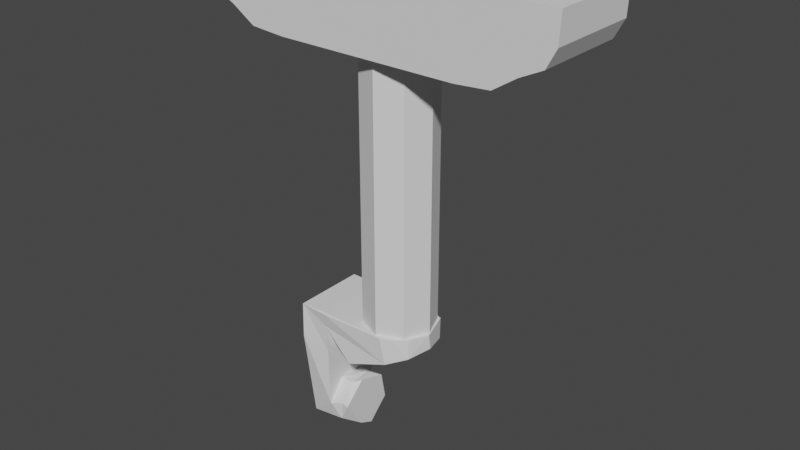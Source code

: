 # Source: TORSO_simplified.blend  (saved by Blender 3.5.10; exported with 4.5.12 LTS)
import bpy
from mathutils import Matrix  # noqa: F401  (used for matrix-valued properties, if any)

bpy.ops.wm.read_factory_settings(use_empty=True)
scene = bpy.context.scene
scene.name = 'Scene'

# ---- collections
col_collection = bpy.data.collections.new('Collection'); scene.collection.children.link(col_collection)

# ---- world
world_world = bpy.data.worlds.new('World'); scene.world = world_world
world_world.use_nodes = True; world_world.node_tree.nodes.clear()
_N = world_world.node_tree.nodes; _L = world_world.node_tree.links
n0 = _N.new('ShaderNodeOutputWorld'); n0.name = 'World Output'; n0.location = (300, 300)
n1 = _N.new('ShaderNodeBackground'); n1.name = 'Background'; n1.location = (10, 300)
n1.inputs[0].default_value = (0.05088, 0.05088, 0.05088, 1.0)
_L.new(n1.outputs[0], n0.inputs[0])
n0.is_active_output = True
world_world.color = (0.05088, 0.05088, 0.05088)
world_world.use_sun_shadow = False
world_world.sun_shadow_jitter_overblur = 0.0

# ---- meshes
me_torso = bpy.data.meshes.new('TORSO')
me_torso.from_pydata([(0.0007413, -0.01319, 0.06049), (0.0005092, 0.0133, 0.06046), (0.07126, -0.001036, 0.08568), (0.06385, -0.02076, 0.08194), (0.03917, -0.02899, 0.07192), (0.0325, 0.01965, 0.06925), (0.009673, 0.03252, 0.06067), (0.009583, -0.03252, 0.06066), (0.0635, 0.02156, 0.0817), (0.04413, 0.01926, 0.07389), (0.04847, -0.03178, 0.07606), (0.04781, 0.03195, 0.07581), (0.03574, 0.02804, 0.07054), (0.01339, 0.01427, 0.06187), (0.01339, -0.007977, 0.06187), (-0.0183, -0.01958, 0.063), (-0.0183, 0.02907, 0.06306), (-0.0183, -0.03041, 0.08557), (-0.0183, 0.03048, 0.09154), (0.04305, -0.03244, 0.09974), (-0.01829, -0.0331, 0.099), (0.06221, 0.02377, 0.09967), (0.03681, 0.03306, 0.09984), (0.07135, -0.003048, 0.09968), (0.06375, -0.02035, 0.09982), (0.05389, -0.02876, 0.09981), (-0.01829, 0.0331, 0.099), (-0.01829, -0.0321, 0.1), (-0.01829, 0.0321, 0.1), (-0.0001119, -0.007856, -0.01963), (-0.0001039, 0.01307, -0.01662), (-0.0001119, 0.02093, 0.003011), (-0.0001694, 0.0247, -0.007601), (-0.0001327, 0.01992, 0.01738), (-0.0002507, -0.005788, 0.02552), (-0.000114, -0.02558, 0.006794), (-0.0002394, 0.005681, -0.0261), (-0.006544, 0.009182, 0.02444), (-0.005774, 0.02402, 0.01065), (-0.005, 0.02108, -0.0153), (-0.006341, 0.002324, -0.02611), (-0.00604, -0.02474, 0.007846), (-0.006453, -0.01209, 0.02297), (-0.0077, -0.02489, -0.008341), (-0.0077, 0.02498, -0.01002), (-0.0183, 0.02767, 0.06185), (-0.0183, 0.02386, 0.02146), (-0.0183, 0.0131, 0.02258), (-0.0183, -0.02389, 0.02124), (-0.0183, -0.02842, 0.0582), (-0.0183, -0.01297, 0.05858), (-0.0183, 0.03343, 0.06614), (-0.04197, -0.03266, 0.09972), (-0.0183, 0.02637, 0.004424), (-0.0183, -0.01172, 0.024), (-0.0183, -0.02698, 0.004026), (-0.04204, 0.03257, 0.09975), (-0.04159, -0.02226, -0.01533), (-0.04199, 0.02179, -0.01605), (-0.04187, -0.001275, -0.02638), (-0.04229, 0.03276, 0.06612), (-0.04226, -0.03297, 0.0673)], [], [(28, 56, 52, 27), (3, 10, 4), (6, 12, 5), (9, 11, 8), (7, 4, 10), (12, 11, 9), (11, 12, 6), (1, 6, 0), (14, 6, 13), (61, 55, 49, 52), (0, 6, 7), (7, 6, 14), (1, 16, 6), (7, 15, 0), (19, 20, 10), (10, 20, 17), (17, 7, 10), (21, 11, 22), (21, 8, 11), (21, 2, 8), (21, 23, 2), (24, 3, 23), (23, 3, 2), (10, 3, 25), (25, 3, 24), (19, 10, 25), (18, 26, 22), (22, 11, 18), (18, 11, 6), (18, 6, 16), (28, 26, 18), (27, 20, 19), (22, 26, 28), (43, 29, 35, 41), (43, 57, 59, 40, 36, 29), (30, 32, 31), (31, 32, 33), (29, 36, 30), (30, 36, 32), (37, 34, 33), (37, 33, 38), (38, 33, 32), (38, 32, 39), (32, 36, 39), (39, 36, 40), (15, 7, 17), (41, 35, 42), (35, 34, 42), (42, 34, 37), (49, 50, 15), (39, 40, 44), (39, 44, 38), (1, 0, 15, 50, 45, 16), (54, 50, 49, 48), (45, 50, 47, 46), (20, 27, 52), (45, 46, 51), (47, 53, 46), (46, 53, 51), (47, 50, 54), (48, 55, 54), (48, 49, 55), (28, 26, 56), (55, 61, 57), (55, 43, 41), (42, 55, 41), (42, 54, 55), (37, 54, 42), (38, 47, 37), (37, 47, 54), (44, 53, 38), (38, 53, 47), (59, 58, 40), (40, 58, 44), (58, 53, 44), (55, 57, 43), (15, 17, 49), (33, 34, 35, 29, 30, 31), (58, 60, 51), (58, 51, 53), (26, 51, 56), (56, 51, 60), (52, 56, 60, 58, 59, 57, 61), (17, 20, 52, 49), (28, 27, 19, 25, 24, 23, 21, 22), (12, 9, 5), (8, 2, 3, 4, 9), (9, 4, 5), (4, 7, 5), (7, 14, 5), (14, 13, 5), (5, 13, 6), (18, 51, 26, 28), (18, 16, 51)])
me_torso.update()
me_cylinder = bpy.data.meshes.new('Cylinder')
me_cylinder.from_pydata([(0.0, 0.05, -0.15), (0.0, 0.05, 0.15), (0.03536, 0.03536, -0.15), (0.03536, 0.03536, 0.15), (0.05, 0.0, -0.15), (0.05, 0.0, 0.15), (0.03536, -0.03536, -0.15), (0.03536, -0.03536, 0.15), (0.0, -0.05, -0.15), (0.0, -0.05, 0.15), (-0.03536, -0.03536, -0.15), (-0.03536, -0.03536, 0.15), (-0.05, 0.0, -0.15), (-0.05, 0.0, 0.15), (-0.03536, 0.03536, -0.15), (-0.03536, 0.03536, 0.15)], [], [(0, 1, 3, 2), (2, 3, 5, 4), (4, 5, 7, 6), (6, 7, 9, 8), (8, 9, 11, 10), (10, 11, 13, 12), (3, 1, 15, 13, 11, 9, 7, 5), (12, 13, 15, 14), (14, 15, 1, 0), (0, 2, 4, 6, 8, 10, 12, 14)])
_uv = me_cylinder.uv_layers.new(name='UVMap')
_uv.uv.foreach_set('vector', [1.0, 0.5, 1.0, 1.0, 0.875, 1.0, 0.875, 0.5, 0.875, 0.5, 0.875, 1.0, 0.75, 1.0, 0.75, 0.5, 0.75, 0.5, 0.75, 1.0, 0.625, 1.0, 0.625, 0.5, 0.625, 0.5, 0.625, 1.0, 0.5, 1.0, 0.5, 0.5, 0.5, 0.5, 0.5, 1.0, 0.375, 1.0, 0.375, 0.5, 0.375, 0.5, 0.375, 1.0, 0.25, 1.0, 0.25, 0.5, 0.4197, 0.4197, 0.25, 0.49, 0.08029, 0.4197, 0.01, 0.25, 0.08029, 0.08029, 0.25, 0.01, 0.4197, 0.08029, 0.49, 0.25, 0.25, 0.5, 0.25, 1.0, 0.125, 1.0, 0.125, 0.5, 0.125, 0.5, 0.125, 1.0, 0.0, 1.0, 0.0, 0.5, 0.75, 0.49, 0.9197, 0.4197, 0.99, 0.25, 0.9197, 0.08029, 0.75, 0.01, 0.5803, 0.08029, 0.51, 0.25, 0.5803, 0.4197])
me_cylinder.update()
me_cube = bpy.data.meshes.new('Cube')
me_cube.from_pydata([(0.02046, -0.025, -0.0132), (0.025, -0.025, 0.025), (0.02046, 0.025, -0.0132), (0.025, 0.025, 0.025), (0.0248, 0.025, 0.006037), (0.0248, -0.025, 0.006037), (0.02348, 0.025, -0.00603), (0.02348, -0.025, -0.00603), (0.0, 0.025, -0.025), (0.0, 0.025, 0.025), (0.0, -0.025, -0.025), (0.0, -0.025, 0.025), (0.0, -0.025, 0.0), (0.0, 0.025, 0.0), (0.0, 0.025, -0.0125), (0.0, -0.025, -0.0125), (0.0125, 0.025, 0.025), (0.0125, -0.025, -0.025), (0.0125, 0.025, 0.0), (0.0125, 0.025, -0.0125), (0.0125, 0.025, -0.025), (0.0125, -0.025, 0.025), (0.0125, -0.025, 0.0), (0.0125, -0.025, -0.0125), (0.01875, 0.025, 0.025), (0.01726, -0.025, -0.02324), (0.01875, 0.025, 0.0), (0.01875, 0.025, -0.0125), (0.01726, 0.025, -0.02324), (0.01875, -0.025, 0.025), (0.01875, -0.025, 0.0), (0.01875, -0.025, -0.0125)], [], [(26, 24, 3, 4), (4, 3, 1, 5), (28, 2, 0, 25), (6, 4, 5, 7), (27, 26, 4, 6), (28, 27, 6, 2), (2, 6, 7, 0), (17, 23, 15, 10), (23, 22, 12, 15), (16, 9, 11, 21), (22, 21, 11, 12), (30, 29, 21, 22), (24, 16, 21, 29), (31, 30, 22, 23), (25, 31, 23, 17), (8, 14, 19, 20), (14, 13, 18, 19), (8, 20, 17, 10), (13, 9, 16, 18), (0, 7, 31, 25), (7, 5, 30, 31), (3, 24, 29, 1), (5, 1, 29, 30), (20, 19, 27, 28), (19, 18, 26, 27), (20, 28, 25, 17), (18, 16, 24, 26)])
_uv = me_cube.uv_layers.new(name='UVMap')
_uv.uv.foreach_set('vector', [0.5, 0.4688, 0.625, 0.4688, 0.625, 0.5, 0.5, 0.5, 0.5, 0.5, 0.625, 0.5, 0.625, 0.75, 0.5, 0.75, 0.3438, 0.5, 0.375, 0.5, 0.375, 0.75, 0.3438, 0.75, 0.4375, 0.5, 0.5, 0.5, 0.5, 0.75, 0.4375, 0.75, 0.4375, 0.4688, 0.5, 0.4688, 0.5, 0.5, 0.4375, 0.5, 0.375, 0.4688, 0.4375, 0.4688, 0.4375, 0.5, 0.375, 0.5, 0.375, 0.5, 0.4375, 0.5, 0.4375, 0.75, 0.375, 0.75, 0.375, 0.8125, 0.4375, 0.8125, 0.4375, 0.875, 0.375, 0.875, 0.4375, 0.8125, 0.5, 0.8125, 0.5, 0.875, 0.4375, 0.875, 0.6875, 0.5, 0.75, 0.5, 0.75, 0.75, 0.6875, 0.75, 0.5, 0.8125, 0.625, 0.8125, 0.625, 0.875, 0.5, 0.875, 0.5, 0.7812, 0.625, 0.7812, 0.625, 0.8125, 0.5, 0.8125, 0.6562, 0.5, 0.6875, 0.5, 0.6875, 0.75, 0.6562, 0.75, 0.4375, 0.7812, 0.5, 0.7812, 0.5, 0.8125, 0.4375, 0.8125, 0.375, 0.7812, 0.4375, 0.7812, 0.4375, 0.8125, 0.375, 0.8125, 0.375, 0.375, 0.4375, 0.375, 0.4375, 0.4375, 0.375, 0.4375, 0.4375, 0.375, 0.5, 0.375, 0.5, 0.4375, 0.4375, 0.4375, 0.25, 0.5, 0.3125, 0.5, 0.3125, 0.75, 0.25, 0.75, 0.5, 0.375, 0.625, 0.375, 0.625, 0.4375, 0.5, 0.4375, 0.375, 0.75, 0.4375, 0.75, 0.4375, 0.7812, 0.375, 0.7812, 0.4375, 0.75, 0.5, 0.75, 0.5, 0.7812, 0.4375, 0.7812, 0.625, 0.5, 0.6562, 0.5, 0.6562, 0.75, 0.625, 0.75, 0.5, 0.75, 0.625, 0.75, 0.625, 0.7812, 0.5, 0.7812, 0.375, 0.4375, 0.4375, 0.4375, 0.4375, 0.4688, 0.375, 0.4688, 0.4375, 0.4375, 0.5, 0.4375, 0.5, 0.4688, 0.4375, 0.4688, 0.3125, 0.5, 0.3438, 0.5, 0.3438, 0.75, 0.3125, 0.75, 0.5, 0.4375, 0.625, 0.4375, 0.625, 0.4688, 0.5, 0.4688])
me_cube.update()

# ---- objects
ob_torso = bpy.data.objects.new('TORSO', me_torso)
ob_cylinder = bpy.data.objects.new('Cylinder', me_cylinder)
ob_cube = bpy.data.objects.new('Cube', me_cube)

# ---- transforms, parenting, visibility, modifiers, constraints
ob_torso.location = (0.0, 0.0, 0.0)
ob_cylinder.location = (0.0381, 0.0004448, 0.2354)
ob_cylinder.scale = (0.6234, 0.6234, 0.9593)
ob_cube.location = (0.03816, -1.085e-06, 0.3694)
ob_cube.scale = (6.438, 1.653, 1.322)
_m = ob_cube.modifiers.new('Mirror', 'MIRROR')

# ---- collection membership
col_collection.objects.link(ob_torso)
col_collection.objects.link(ob_cylinder)
col_collection.objects.link(ob_cube)

# ---- scene / render settings (as saved in the file)
scene.frame_start = 1; scene.frame_end = 250; scene.frame_set(1)
scene.render.engine = 'BLENDER_EEVEE_NEXT'
scene.cycles.sampling_pattern = 'TABULATED_SOBOL'
scene.view_settings.view_transform = 'Filmic'
bpy.context.view_layer.update()

# ---- added for rendering (the .blend has no active camera and no usable light): camera, sun
cam_auto = bpy.data.cameras.new('AutoCamera')
cam_auto.lens = 50.0
cam_auto.sensor_width = 36.0
cam_auto.clip_end = 1000.0
ob_auto_camera = bpy.data.objects.new('AutoCamera', cam_auto)
scene.collection.objects.link(ob_auto_camera)
ob_auto_camera.location = (0.540153, -0.602389, 0.589637)
ob_auto_camera.rotation_euler = (1.09748, -7.21219e-08, 0.694738)
scene.camera = ob_auto_camera
light_auto_sun = bpy.data.lights.new('AutoSun', 'SUN')
light_auto_sun.energy = 3.0
light_auto_sun.angle = 0.0523599
ob_auto_sun = bpy.data.objects.new('AutoSun', light_auto_sun)
scene.collection.objects.link(ob_auto_sun)
ob_auto_sun.rotation_euler = (0.872665, 0.174533, 0.523599)
bpy.context.view_layer.update()

